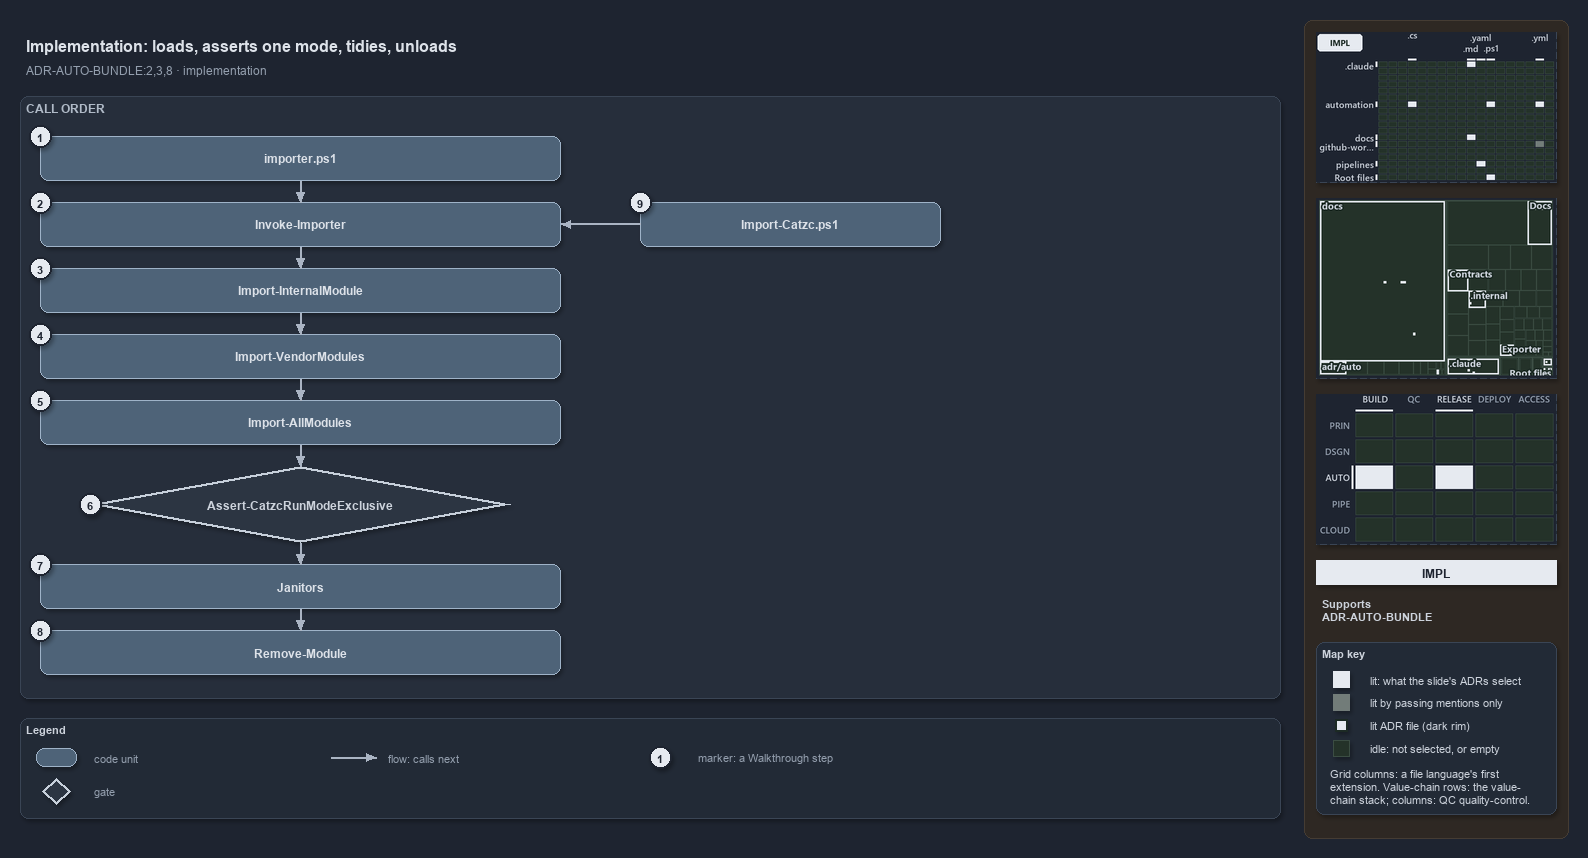

The diagram above was exported from draw.io. Its source (the exported page's mxGraphModel, read from the mxfile embedded in the PNG):
<mxGraphModel dx="1024" dy="768" grid="0" gridSize="10" guides="1" tooltips="1" connect="1" arrows="1" fold="1" page="1" pageScale="1" pageWidth="1572" pageHeight="822" background="#1E2430" math="0" shadow="1">
  <root>
    <mxCell id="0" />
    <mxCell id="1" parent="0" />
    <mxCell id="sidebar-bg" value="" style="rounded=1;arcSize=2;html=1;fillColor=#2E2823;strokeColor=#453C33;shadow=0;" vertex="1" parent="1">
      <mxGeometry x="1304" y="4" width="264" height="818" as="geometry" />
    </mxCell>
    <mxCell id="title" value="Implementation: loads, asserts one mode, tidies, unloads" style="text;html=1;align=left;verticalAlign=middle;fontSize=16;fontStyle=1;fontColor=#DDE2E9;" vertex="1" parent="1">
      <mxGeometry x="20" y="14" width="1260" height="30" as="geometry" />
    </mxCell>
    <mxCell id="subtitle" value="ADR-AUTO-BUNDLE:2,3,8 &amp;#183; implementation" style="text;html=1;align=left;verticalAlign=middle;fontSize=12;fontColor=#949FAE;" vertex="1" parent="1">
      <mxGeometry x="20" y="44" width="1240" height="20" as="geometry" />
    </mxCell>
    <mxCell id="band-calls" value="CALL ORDER" style="rounded=1;html=1;arcSize=3;fillColor=#262E3B;strokeColor=#3A4555;verticalAlign=top;align=left;spacingLeft=8;fontStyle=1;fontSize=12;fontColor=#B0BAC7;" vertex="1" parent="1">
      <mxGeometry x="20" y="80" width="1260" height="602" as="geometry" />
    </mxCell>
    <mxCell id="g-importer-ps1" value="&lt;b&gt;importer.ps1&lt;/b&gt;" style="rounded=1;whiteSpace=wrap;html=1;arcSize=20;fillColor=#4E6378;strokeColor=#9FB3C8;fontColor=#DDE2E9;fontSize=12;" vertex="1" parent="1">
      <mxGeometry x="40" y="120" width="520" height="44" as="geometry" />
    </mxCell>
    <mxCell id="g-invoke" value="&lt;b&gt;Invoke-Importer&lt;/b&gt;" style="rounded=1;whiteSpace=wrap;html=1;arcSize=20;fillColor=#4E6378;strokeColor=#9FB3C8;fontColor=#DDE2E9;fontSize=12;" vertex="1" parent="1">
      <mxGeometry x="40" y="186" width="520" height="44" as="geometry" />
    </mxCell>
    <mxCell id="g-internal" value="&lt;b&gt;Import-InternalModule&lt;/b&gt;" style="rounded=1;whiteSpace=wrap;html=1;arcSize=20;fillColor=#4E6378;strokeColor=#9FB3C8;fontColor=#DDE2E9;fontSize=12;" vertex="1" parent="1">
      <mxGeometry x="40" y="252" width="520" height="44" as="geometry" />
    </mxCell>
    <mxCell id="g-vendor" value="&lt;b&gt;Import-VendorModules&lt;/b&gt;" style="rounded=1;whiteSpace=wrap;html=1;arcSize=20;fillColor=#4E6378;strokeColor=#9FB3C8;fontColor=#DDE2E9;fontSize=12;" vertex="1" parent="1">
      <mxGeometry x="40" y="318" width="520" height="44" as="geometry" />
    </mxCell>
    <mxCell id="g-all" value="&lt;b&gt;Import-AllModules&lt;/b&gt;" style="rounded=1;whiteSpace=wrap;html=1;arcSize=20;fillColor=#4E6378;strokeColor=#9FB3C8;fontColor=#DDE2E9;fontSize=12;" vertex="1" parent="1">
      <mxGeometry x="40" y="384" width="520" height="44" as="geometry" />
    </mxCell>
    <mxCell id="g-assert" value="&lt;b&gt;Assert-CatzcRunModeExclusive&lt;/b&gt;" style="rhombus;whiteSpace=wrap;html=1;fillColor=#2C3542;strokeColor=#C7D0DB;strokeWidth=3;fontSize=12;fontColor=#CDD3DC;" vertex="1" parent="1">
      <mxGeometry x="90" y="450" width="420" height="76" as="geometry" />
    </mxCell>
    <mxCell id="g-janitors" value="&lt;b&gt;Janitors&lt;/b&gt;" style="rounded=1;whiteSpace=wrap;html=1;arcSize=20;fillColor=#4E6378;strokeColor=#9FB3C8;fontColor=#DDE2E9;fontSize=12;" vertex="1" parent="1">
      <mxGeometry x="40" y="548" width="520" height="44" as="geometry" />
    </mxCell>
    <mxCell id="g-remove" value="&lt;b&gt;Remove-Module&lt;/b&gt;" style="rounded=1;whiteSpace=wrap;html=1;arcSize=20;fillColor=#4E6378;strokeColor=#9FB3C8;fontColor=#DDE2E9;fontSize=12;" vertex="1" parent="1">
      <mxGeometry x="40" y="614" width="520" height="44" as="geometry" />
    </mxCell>
    <mxCell id="g-import-catzc" value="&lt;b&gt;Import-Catzc.ps1&lt;/b&gt;" style="rounded=1;whiteSpace=wrap;html=1;arcSize=20;fillColor=#4E6378;strokeColor=#9FB3C8;fontColor=#DDE2E9;fontSize=12;" vertex="1" parent="1">
      <mxGeometry x="640" y="186" width="300" height="44" as="geometry" />
    </mxCell>
    <mxCell id="p-edge-call-1-a" value="" style="text;html=1;strokeColor=none;fillColor=none;" vertex="1" parent="1">
      <mxGeometry x="300" y="164" width="1" height="1" as="geometry" />
    </mxCell>
    <mxCell id="p-edge-call-1-b" value="" style="text;html=1;strokeColor=none;fillColor=none;" vertex="1" parent="1">
      <mxGeometry x="300" y="186" width="1" height="1" as="geometry" />
    </mxCell>
    <mxCell id="edge-call-1" value="" style="edgeStyle=orthogonalEdgeStyle;rounded=1;html=1;endArrow=block;strokeColor=#AAB4C3;fontColor=#CDD3DC;shadow=0;" edge="1" parent="1" source="p-edge-call-1-a" target="p-edge-call-1-b">
      <mxGeometry relative="1" as="geometry" />
    </mxCell>
    <mxCell id="p-edge-call-2-a" value="" style="text;html=1;strokeColor=none;fillColor=none;" vertex="1" parent="1">
      <mxGeometry x="300" y="230" width="1" height="1" as="geometry" />
    </mxCell>
    <mxCell id="p-edge-call-2-b" value="" style="text;html=1;strokeColor=none;fillColor=none;" vertex="1" parent="1">
      <mxGeometry x="300" y="252" width="1" height="1" as="geometry" />
    </mxCell>
    <mxCell id="edge-call-2" value="" style="edgeStyle=orthogonalEdgeStyle;rounded=1;html=1;endArrow=block;strokeColor=#AAB4C3;fontColor=#CDD3DC;shadow=0;" edge="1" parent="1" source="p-edge-call-2-a" target="p-edge-call-2-b">
      <mxGeometry relative="1" as="geometry" />
    </mxCell>
    <mxCell id="p-edge-call-3-a" value="" style="text;html=1;strokeColor=none;fillColor=none;" vertex="1" parent="1">
      <mxGeometry x="300" y="296" width="1" height="1" as="geometry" />
    </mxCell>
    <mxCell id="p-edge-call-3-b" value="" style="text;html=1;strokeColor=none;fillColor=none;" vertex="1" parent="1">
      <mxGeometry x="300" y="318" width="1" height="1" as="geometry" />
    </mxCell>
    <mxCell id="edge-call-3" value="" style="edgeStyle=orthogonalEdgeStyle;rounded=1;html=1;endArrow=block;strokeColor=#AAB4C3;fontColor=#CDD3DC;shadow=0;" edge="1" parent="1" source="p-edge-call-3-a" target="p-edge-call-3-b">
      <mxGeometry relative="1" as="geometry" />
    </mxCell>
    <mxCell id="p-edge-call-4-a" value="" style="text;html=1;strokeColor=none;fillColor=none;" vertex="1" parent="1">
      <mxGeometry x="300" y="362" width="1" height="1" as="geometry" />
    </mxCell>
    <mxCell id="p-edge-call-4-b" value="" style="text;html=1;strokeColor=none;fillColor=none;" vertex="1" parent="1">
      <mxGeometry x="300" y="384" width="1" height="1" as="geometry" />
    </mxCell>
    <mxCell id="edge-call-4" value="" style="edgeStyle=orthogonalEdgeStyle;rounded=1;html=1;endArrow=block;strokeColor=#AAB4C3;fontColor=#CDD3DC;shadow=0;" edge="1" parent="1" source="p-edge-call-4-a" target="p-edge-call-4-b">
      <mxGeometry relative="1" as="geometry" />
    </mxCell>
    <mxCell id="p-edge-call-5-a" value="" style="text;html=1;strokeColor=none;fillColor=none;" vertex="1" parent="1">
      <mxGeometry x="300" y="428" width="1" height="1" as="geometry" />
    </mxCell>
    <mxCell id="p-edge-call-5-b" value="" style="text;html=1;strokeColor=none;fillColor=none;" vertex="1" parent="1">
      <mxGeometry x="300" y="450" width="1" height="1" as="geometry" />
    </mxCell>
    <mxCell id="edge-call-5" value="" style="edgeStyle=orthogonalEdgeStyle;rounded=1;html=1;endArrow=block;strokeColor=#AAB4C3;fontColor=#CDD3DC;shadow=0;" edge="1" parent="1" source="p-edge-call-5-a" target="p-edge-call-5-b">
      <mxGeometry relative="1" as="geometry" />
    </mxCell>
    <mxCell id="p-edge-call-6-a" value="" style="text;html=1;strokeColor=none;fillColor=none;" vertex="1" parent="1">
      <mxGeometry x="300" y="526" width="1" height="1" as="geometry" />
    </mxCell>
    <mxCell id="p-edge-call-6-b" value="" style="text;html=1;strokeColor=none;fillColor=none;" vertex="1" parent="1">
      <mxGeometry x="300" y="548" width="1" height="1" as="geometry" />
    </mxCell>
    <mxCell id="edge-call-6" value="" style="edgeStyle=orthogonalEdgeStyle;rounded=1;html=1;endArrow=block;strokeColor=#AAB4C3;fontColor=#CDD3DC;shadow=0;" edge="1" parent="1" source="p-edge-call-6-a" target="p-edge-call-6-b">
      <mxGeometry relative="1" as="geometry" />
    </mxCell>
    <mxCell id="p-edge-call-7-a" value="" style="text;html=1;strokeColor=none;fillColor=none;" vertex="1" parent="1">
      <mxGeometry x="300" y="592" width="1" height="1" as="geometry" />
    </mxCell>
    <mxCell id="p-edge-call-7-b" value="" style="text;html=1;strokeColor=none;fillColor=none;" vertex="1" parent="1">
      <mxGeometry x="300" y="614" width="1" height="1" as="geometry" />
    </mxCell>
    <mxCell id="edge-call-7" value="" style="edgeStyle=orthogonalEdgeStyle;rounded=1;html=1;endArrow=block;strokeColor=#AAB4C3;fontColor=#CDD3DC;shadow=0;" edge="1" parent="1" source="p-edge-call-7-a" target="p-edge-call-7-b">
      <mxGeometry relative="1" as="geometry" />
    </mxCell>
    <mxCell id="p-edge-bld-invoke-a" value="" style="text;html=1;strokeColor=none;fillColor=none;" vertex="1" parent="1">
      <mxGeometry x="640" y="208" width="1" height="1" as="geometry" />
    </mxCell>
    <mxCell id="p-edge-bld-invoke-b" value="" style="text;html=1;strokeColor=none;fillColor=none;" vertex="1" parent="1">
      <mxGeometry x="560" y="208" width="1" height="1" as="geometry" />
    </mxCell>
    <mxCell id="edge-bld-invoke" value="" style="edgeStyle=orthogonalEdgeStyle;rounded=1;html=1;endArrow=block;strokeColor=#AAB4C3;fontColor=#CDD3DC;shadow=0;" edge="1" parent="1" source="p-edge-bld-invoke-a" target="p-edge-bld-invoke-b">
      <mxGeometry relative="1" as="geometry" />
    </mxCell>
    <mxCell id="mark-1" value="1" style="ellipse;html=1;fillColor=#E6EAF0;strokeColor=#1E2430;strokeWidth=2;fontColor=#1E2430;fontStyle=1;fontSize=11;" vertex="1" parent="1">
      <mxGeometry x="29" y="109" width="22" height="22" as="geometry" />
    </mxCell>
    <mxCell id="mark-2" value="2" style="ellipse;html=1;fillColor=#E6EAF0;strokeColor=#1E2430;strokeWidth=2;fontColor=#1E2430;fontStyle=1;fontSize=11;" vertex="1" parent="1">
      <mxGeometry x="29" y="175" width="22" height="22" as="geometry" />
    </mxCell>
    <mxCell id="mark-3" value="3" style="ellipse;html=1;fillColor=#E6EAF0;strokeColor=#1E2430;strokeWidth=2;fontColor=#1E2430;fontStyle=1;fontSize=11;" vertex="1" parent="1">
      <mxGeometry x="29" y="241" width="22" height="22" as="geometry" />
    </mxCell>
    <mxCell id="mark-4" value="4" style="ellipse;html=1;fillColor=#E6EAF0;strokeColor=#1E2430;strokeWidth=2;fontColor=#1E2430;fontStyle=1;fontSize=11;" vertex="1" parent="1">
      <mxGeometry x="29" y="307" width="22" height="22" as="geometry" />
    </mxCell>
    <mxCell id="mark-5" value="5" style="ellipse;html=1;fillColor=#E6EAF0;strokeColor=#1E2430;strokeWidth=2;fontColor=#1E2430;fontStyle=1;fontSize=11;" vertex="1" parent="1">
      <mxGeometry x="29" y="373" width="22" height="22" as="geometry" />
    </mxCell>
    <mxCell id="mark-6" value="6" style="ellipse;html=1;fillColor=#E6EAF0;strokeColor=#1E2430;strokeWidth=2;fontColor=#1E2430;fontStyle=1;fontSize=11;" vertex="1" parent="1">
      <mxGeometry x="79" y="477" width="22" height="22" as="geometry" />
    </mxCell>
    <mxCell id="mark-7" value="7" style="ellipse;html=1;fillColor=#E6EAF0;strokeColor=#1E2430;strokeWidth=2;fontColor=#1E2430;fontStyle=1;fontSize=11;" vertex="1" parent="1">
      <mxGeometry x="29" y="537" width="22" height="22" as="geometry" />
    </mxCell>
    <mxCell id="mark-8" value="8" style="ellipse;html=1;fillColor=#E6EAF0;strokeColor=#1E2430;strokeWidth=2;fontColor=#1E2430;fontStyle=1;fontSize=11;" vertex="1" parent="1">
      <mxGeometry x="29" y="603" width="22" height="22" as="geometry" />
    </mxCell>
    <mxCell id="mark-9" value="9" style="ellipse;html=1;fillColor=#E6EAF0;strokeColor=#1E2430;strokeWidth=2;fontColor=#1E2430;fontStyle=1;fontSize=11;" vertex="1" parent="1">
      <mxGeometry x="629" y="175" width="22" height="22" as="geometry" />
    </mxCell>
    <mxCell id="legend" value="&lt;b&gt;Legend&lt;/b&gt;" style="rounded=1;whiteSpace=wrap;html=1;arcSize=6;fillColor=#222A36;strokeColor=#3A4555;align=left;verticalAlign=top;spacing=8;fontSize=11;fontColor=#CDD3DC;" vertex="1" parent="1">
      <mxGeometry x="20" y="702" width="1260" height="100" as="geometry" />
    </mxCell>
    <mxCell id="legend-0" value="" style="rounded=1;whiteSpace=wrap;html=1;arcSize=20;fillColor=#4E6378;strokeColor=#9FB3C8;fontColor=#DDE2E9;fontSize=12;" vertex="1" parent="1">
      <mxGeometry x="36" y="732" width="40" height="18" as="geometry" />
    </mxCell>
    <mxCell id="legend-0-text" value="code unit" style="text;html=1;align=left;verticalAlign=middle;fontSize=11;fontColor=#949FAE;" vertex="1" parent="1">
      <mxGeometry x="88" y="731" width="240" height="20" as="geometry" />
    </mxCell>
    <mxCell id="legend-1" value="" style="rhombus;whiteSpace=wrap;html=1;fillColor=#2C3542;strokeColor=#C7D0DB;strokeWidth=3;fontSize=12;fontColor=#CDD3DC;" vertex="1" parent="1">
      <mxGeometry x="42" y="762" width="28" height="26" as="geometry" />
    </mxCell>
    <mxCell id="legend-1-text" value="gate" style="text;html=1;align=left;verticalAlign=middle;fontSize=11;fontColor=#949FAE;" vertex="1" parent="1">
      <mxGeometry x="88" y="765" width="240" height="20" as="geometry" />
    </mxCell>
    <mxCell id="p-legend-2-a" value="" style="text;html=1;strokeColor=none;fillColor=none;" vertex="1" parent="1">
      <mxGeometry x="330" y="741" width="1" height="1" as="geometry" />
    </mxCell>
    <mxCell id="p-legend-2-b" value="" style="text;html=1;strokeColor=none;fillColor=none;" vertex="1" parent="1">
      <mxGeometry x="376" y="741" width="1" height="1" as="geometry" />
    </mxCell>
    <mxCell id="legend-2" value="" style="edgeStyle=orthogonalEdgeStyle;rounded=1;html=1;endArrow=block;strokeColor=#AAB4C3;fontColor=#CDD3DC;shadow=0;" edge="1" parent="1" source="p-legend-2-a" target="p-legend-2-b">
      <mxGeometry relative="1" as="geometry" />
    </mxCell>
    <mxCell id="legend-2-text" value="flow: calls next" style="text;html=1;align=left;verticalAlign=middle;fontSize=11;fontColor=#949FAE;" vertex="1" parent="1">
      <mxGeometry x="382" y="731" width="240" height="20" as="geometry" />
    </mxCell>
    <mxCell id="legend-3" value="1" style="ellipse;html=1;fillColor=#E6EAF0;strokeColor=#1E2430;strokeWidth=2;fontColor=#1E2430;fontStyle=1;fontSize=11;" vertex="1" parent="1">
      <mxGeometry x="649" y="730" width="22" height="22" as="geometry" />
    </mxCell>
    <mxCell id="legend-3-text" value="marker: a Walkthrough step" style="text;html=1;align=left;verticalAlign=middle;fontSize=11;fontColor=#949FAE;" vertex="1" parent="1">
      <mxGeometry x="692" y="731" width="240" height="20" as="geometry" />
    </mxCell>
    <mxCell id="minimap-grid" value="" style="shape=image;html=1;imageAspect=0;aspect=fixed;verticalLabelPosition=bottom;strokeColor=#3A4555;dashed=1;fillColor=#222A36;image=data:image/png,(base64 omitted: 15676 chars);" vertex="1" parent="1">
      <mxGeometry x="1316" y="16" width="240" height="150" as="geometry" />
    </mxCell>
    <mxCell id="minimap-tree" value="" style="shape=image;html=1;imageAspect=0;aspect=fixed;verticalLabelPosition=bottom;strokeColor=#3A4555;dashed=1;fillColor=#222A36;image=data:image/png,(base64 omitted: 19628 chars);" vertex="1" parent="1">
      <mxGeometry x="1316" y="182" width="240" height="180" as="geometry" />
    </mxCell>
    <mxCell id="minimap-chain" value="" style="shape=image;html=1;imageAspect=0;aspect=fixed;verticalLabelPosition=bottom;strokeColor=#3A4555;dashed=1;fillColor=#222A36;image=data:image/png,(base64 omitted: 13200 chars);" vertex="1" parent="1">
      <mxGeometry x="1316" y="378" width="240" height="150" as="geometry" />
    </mxCell>
    <mxCell id="lens-badge" value="IMPL" style="rounded=0;whiteSpace=wrap;html=1;align=center;verticalAlign=middle;fontSize=12;fontStyle=1;fontColor=#1E2430;fillColor=#E6EAF0;strokeColor=none;" vertex="1" parent="1">
      <mxGeometry x="1316" y="544" width="240" height="24" as="geometry" />
    </mxCell>
    <mxCell id="supports" value="&lt;b&gt;Supports&lt;/b&gt;&lt;br&gt;ADR-AUTO-BUNDLE" style="text;html=1;whiteSpace=wrap;align=left;verticalAlign=top;fontSize=11;fontColor=#CDD3DC;" vertex="1" parent="1">
      <mxGeometry x="1316" y="576" width="240" height="38" as="geometry" />
    </mxCell>
    <mxCell id="mapkey" value="&lt;b&gt;Map key&lt;/b&gt;" style="rounded=1;arcSize=6;whiteSpace=wrap;html=1;align=left;verticalAlign=top;fontSize=11;fontColor=#CDD3DC;fillColor=#222A36;strokeColor=#3A4555;spacingLeft=8;spacingTop=2;" vertex="1" parent="1">
      <mxGeometry x="1316" y="626" width="240" height="172" as="geometry" />
    </mxCell>
    <mxCell id="mapkey-lit" value="" style="rounded=0;html=1;fillColor=#E6EAF0;strokeColor=#E6EAF0;" vertex="1" parent="1">
      <mxGeometry x="1333.0" y="655.0" width="16" height="16" as="geometry" />
    </mxCell>
    <mxCell id="mapkey-lit-text" value="lit: what the slide's ADRs select" style="text;html=1;align=left;verticalAlign=middle;fontSize=11;fontColor=#CDD3DC;" vertex="1" parent="1">
      <mxGeometry x="1364" y="653" width="184" height="20" as="geometry" />
    </mxCell>
    <mxCell id="mapkey-touched" value="" style="rounded=0;html=1;fillColor=#727C79;strokeColor=#727C79;" vertex="1" parent="1">
      <mxGeometry x="1333.0" y="678.0" width="16" height="16" as="geometry" />
    </mxCell>
    <mxCell id="mapkey-touched-text" value="lit by passing mentions only" style="text;html=1;align=left;verticalAlign=middle;fontSize=11;fontColor=#CDD3DC;" vertex="1" parent="1">
      <mxGeometry x="1364" y="676" width="184" height="20" as="geometry" />
    </mxCell>
    <mxCell id="mapkey-adr" value="" style="rounded=0;html=1;fillColor=#E6EAF0;strokeColor=#1C2A24;strokeWidth=2;" vertex="1" parent="1">
      <mxGeometry x="1335.0" y="703.0" width="12" height="12" as="geometry" />
    </mxCell>
    <mxCell id="mapkey-adr-text" value="lit ADR file (dark rim)" style="text;html=1;align=left;verticalAlign=middle;fontSize=11;fontColor=#CDD3DC;" vertex="1" parent="1">
      <mxGeometry x="1364" y="699" width="184" height="20" as="geometry" />
    </mxCell>
    <mxCell id="mapkey-idle" value="" style="rounded=0;html=1;fillColor=#243229;strokeColor=#3B4D43;" vertex="1" parent="1">
      <mxGeometry x="1333.0" y="724.0" width="16" height="16" as="geometry" />
    </mxCell>
    <mxCell id="mapkey-idle-text" value="idle: not selected, or empty" style="text;html=1;align=left;verticalAlign=middle;fontSize=11;fontColor=#CDD3DC;" vertex="1" parent="1">
      <mxGeometry x="1364" y="722" width="184" height="20" as="geometry" />
    </mxCell>
    <mxCell id="mapkey-codes" value="Grid columns: a file language's first&lt;br&gt;extension. Value-chain rows: the value-&lt;br&gt;chain stack; columns: QC quality-control." style="text;html=1;align=left;verticalAlign=top;whiteSpace=wrap;fontSize=11;fontColor=#CDD3DC;" vertex="1" parent="1">
      <mxGeometry x="1324" y="746" width="224" height="46" as="geometry" />
    </mxCell>
  </root>
</mxGraphModel>